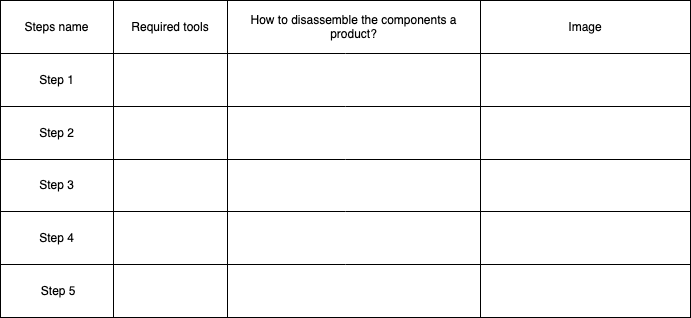

The diagram above was exported from draw.io. Its source (the exported page's mxGraphModel, read from the mxfile embedded in the PNG):
<mxGraphModel dx="1186" dy="651" grid="1" gridSize="10" guides="1" tooltips="1" connect="1" arrows="1" fold="1" page="1" pageScale="1" pageWidth="827" pageHeight="1169" math="0" shadow="0">
  <root>
    <mxCell id="0" />
    <mxCell id="1" parent="0" />
    <mxCell id="WBUS3_rUPvxOwetz3wih-1" value="" style="shape=table;startSize=0;container=1;collapsible=0;childLayout=tableLayout;" vertex="1" parent="1">
      <mxGeometry x="90" y="140" width="690" height="317" as="geometry" />
    </mxCell>
    <mxCell id="WBUS3_rUPvxOwetz3wih-2" value="" style="shape=partialRectangle;collapsible=0;dropTarget=0;pointerEvents=0;fillColor=none;top=0;left=0;bottom=0;right=0;points=[[0,0.5],[1,0.5]];portConstraint=eastwest;" vertex="1" parent="WBUS3_rUPvxOwetz3wih-1">
      <mxGeometry width="690" height="53" as="geometry" />
    </mxCell>
    <mxCell id="WBUS3_rUPvxOwetz3wih-3" value="Steps name" style="shape=partialRectangle;html=1;whiteSpace=wrap;connectable=0;overflow=hidden;fillColor=none;top=0;left=0;bottom=0;right=0;" vertex="1" parent="WBUS3_rUPvxOwetz3wih-2">
      <mxGeometry width="113" height="53" as="geometry" />
    </mxCell>
    <mxCell id="WBUS3_rUPvxOwetz3wih-4" value="Required tools" style="shape=partialRectangle;html=1;whiteSpace=wrap;connectable=0;overflow=hidden;fillColor=none;top=0;left=0;bottom=0;right=0;" vertex="1" parent="WBUS3_rUPvxOwetz3wih-2">
      <mxGeometry x="113" width="114" height="53" as="geometry" />
    </mxCell>
    <mxCell id="WBUS3_rUPvxOwetz3wih-5" value="How to disassemble the components a product?" style="shape=partialRectangle;html=1;whiteSpace=wrap;connectable=0;overflow=hidden;fillColor=none;top=0;left=0;bottom=0;right=0;" vertex="1" parent="WBUS3_rUPvxOwetz3wih-2">
      <mxGeometry x="227" width="253" height="53" as="geometry" />
    </mxCell>
    <mxCell id="WBUS3_rUPvxOwetz3wih-6" value="Image" style="shape=partialRectangle;html=1;whiteSpace=wrap;connectable=0;overflow=hidden;fillColor=none;top=0;left=0;bottom=0;right=0;" vertex="1" parent="WBUS3_rUPvxOwetz3wih-2">
      <mxGeometry x="480" width="210" height="53" as="geometry" />
    </mxCell>
    <mxCell id="WBUS3_rUPvxOwetz3wih-7" style="shape=partialRectangle;collapsible=0;dropTarget=0;pointerEvents=0;fillColor=none;top=0;left=0;bottom=0;right=0;points=[[0,0.5],[1,0.5]];portConstraint=eastwest;" vertex="1" parent="WBUS3_rUPvxOwetz3wih-1">
      <mxGeometry y="53" width="690" height="53" as="geometry" />
    </mxCell>
    <mxCell id="WBUS3_rUPvxOwetz3wih-8" value="Step 1" style="shape=partialRectangle;html=1;whiteSpace=wrap;connectable=0;overflow=hidden;fillColor=none;top=0;left=0;bottom=0;right=0;" vertex="1" parent="WBUS3_rUPvxOwetz3wih-7">
      <mxGeometry width="113" height="53" as="geometry" />
    </mxCell>
    <mxCell id="WBUS3_rUPvxOwetz3wih-9" style="shape=partialRectangle;html=1;whiteSpace=wrap;connectable=0;overflow=hidden;fillColor=none;top=0;left=0;bottom=0;right=0;" vertex="1" parent="WBUS3_rUPvxOwetz3wih-7">
      <mxGeometry x="113" width="114" height="53" as="geometry" />
    </mxCell>
    <mxCell id="WBUS3_rUPvxOwetz3wih-10" value="" style="shape=partialRectangle;html=1;whiteSpace=wrap;connectable=0;overflow=hidden;fillColor=none;top=0;left=0;bottom=0;right=0;" vertex="1" parent="WBUS3_rUPvxOwetz3wih-7">
      <mxGeometry x="227" width="253" height="53" as="geometry" />
    </mxCell>
    <mxCell id="WBUS3_rUPvxOwetz3wih-11" style="shape=partialRectangle;html=1;whiteSpace=wrap;connectable=0;overflow=hidden;fillColor=none;top=0;left=0;bottom=0;right=0;" vertex="1" parent="WBUS3_rUPvxOwetz3wih-7">
      <mxGeometry x="480" width="210" height="53" as="geometry" />
    </mxCell>
    <mxCell id="WBUS3_rUPvxOwetz3wih-12" style="shape=partialRectangle;collapsible=0;dropTarget=0;pointerEvents=0;fillColor=none;top=0;left=0;bottom=0;right=0;points=[[0,0.5],[1,0.5]];portConstraint=eastwest;" vertex="1" parent="WBUS3_rUPvxOwetz3wih-1">
      <mxGeometry y="106" width="690" height="53" as="geometry" />
    </mxCell>
    <mxCell id="WBUS3_rUPvxOwetz3wih-13" value="Step 2" style="shape=partialRectangle;html=1;whiteSpace=wrap;connectable=0;overflow=hidden;fillColor=none;top=0;left=0;bottom=0;right=0;" vertex="1" parent="WBUS3_rUPvxOwetz3wih-12">
      <mxGeometry width="113" height="53" as="geometry" />
    </mxCell>
    <mxCell id="WBUS3_rUPvxOwetz3wih-14" style="shape=partialRectangle;html=1;whiteSpace=wrap;connectable=0;overflow=hidden;fillColor=none;top=0;left=0;bottom=0;right=0;" vertex="1" parent="WBUS3_rUPvxOwetz3wih-12">
      <mxGeometry x="113" width="114" height="53" as="geometry" />
    </mxCell>
    <mxCell id="WBUS3_rUPvxOwetz3wih-15" style="shape=partialRectangle;html=1;whiteSpace=wrap;connectable=0;overflow=hidden;fillColor=none;top=0;left=0;bottom=0;right=0;" vertex="1" parent="WBUS3_rUPvxOwetz3wih-12">
      <mxGeometry x="227" width="253" height="53" as="geometry" />
    </mxCell>
    <mxCell id="WBUS3_rUPvxOwetz3wih-16" style="shape=partialRectangle;html=1;whiteSpace=wrap;connectable=0;overflow=hidden;fillColor=none;top=0;left=0;bottom=0;right=0;" vertex="1" parent="WBUS3_rUPvxOwetz3wih-12">
      <mxGeometry x="480" width="210" height="53" as="geometry" />
    </mxCell>
    <mxCell id="WBUS3_rUPvxOwetz3wih-17" value="" style="shape=partialRectangle;collapsible=0;dropTarget=0;pointerEvents=0;fillColor=none;top=0;left=0;bottom=0;right=0;points=[[0,0.5],[1,0.5]];portConstraint=eastwest;" vertex="1" parent="WBUS3_rUPvxOwetz3wih-1">
      <mxGeometry y="159" width="690" height="52" as="geometry" />
    </mxCell>
    <mxCell id="WBUS3_rUPvxOwetz3wih-18" value="Step 3" style="shape=partialRectangle;html=1;whiteSpace=wrap;connectable=0;overflow=hidden;fillColor=none;top=0;left=0;bottom=0;right=0;" vertex="1" parent="WBUS3_rUPvxOwetz3wih-17">
      <mxGeometry width="113" height="52" as="geometry" />
    </mxCell>
    <mxCell id="WBUS3_rUPvxOwetz3wih-19" value="" style="shape=partialRectangle;html=1;whiteSpace=wrap;connectable=0;overflow=hidden;fillColor=none;top=0;left=0;bottom=0;right=0;" vertex="1" parent="WBUS3_rUPvxOwetz3wih-17">
      <mxGeometry x="113" width="114" height="52" as="geometry" />
    </mxCell>
    <mxCell id="WBUS3_rUPvxOwetz3wih-20" value="" style="shape=partialRectangle;html=1;whiteSpace=wrap;connectable=0;overflow=hidden;fillColor=none;top=0;left=0;bottom=0;right=0;" vertex="1" parent="WBUS3_rUPvxOwetz3wih-17">
      <mxGeometry x="227" width="253" height="52" as="geometry" />
    </mxCell>
    <mxCell id="WBUS3_rUPvxOwetz3wih-21" value="" style="shape=partialRectangle;html=1;whiteSpace=wrap;connectable=0;overflow=hidden;fillColor=none;top=0;left=0;bottom=0;right=0;" vertex="1" parent="WBUS3_rUPvxOwetz3wih-17">
      <mxGeometry x="480" width="210" height="52" as="geometry" />
    </mxCell>
    <mxCell id="WBUS3_rUPvxOwetz3wih-22" value="" style="shape=partialRectangle;collapsible=0;dropTarget=0;pointerEvents=0;fillColor=none;top=0;left=0;bottom=0;right=0;points=[[0,0.5],[1,0.5]];portConstraint=eastwest;" vertex="1" parent="WBUS3_rUPvxOwetz3wih-1">
      <mxGeometry y="211" width="690" height="53" as="geometry" />
    </mxCell>
    <mxCell id="WBUS3_rUPvxOwetz3wih-23" value="Step 4" style="shape=partialRectangle;html=1;whiteSpace=wrap;connectable=0;overflow=hidden;fillColor=none;top=0;left=0;bottom=0;right=0;" vertex="1" parent="WBUS3_rUPvxOwetz3wih-22">
      <mxGeometry width="113" height="53" as="geometry" />
    </mxCell>
    <mxCell id="WBUS3_rUPvxOwetz3wih-24" value="" style="shape=partialRectangle;html=1;whiteSpace=wrap;connectable=0;overflow=hidden;fillColor=none;top=0;left=0;bottom=0;right=0;" vertex="1" parent="WBUS3_rUPvxOwetz3wih-22">
      <mxGeometry x="113" width="114" height="53" as="geometry" />
    </mxCell>
    <mxCell id="WBUS3_rUPvxOwetz3wih-25" value="" style="shape=partialRectangle;html=1;whiteSpace=wrap;connectable=0;overflow=hidden;fillColor=none;top=0;left=0;bottom=0;right=0;" vertex="1" parent="WBUS3_rUPvxOwetz3wih-22">
      <mxGeometry x="227" width="253" height="53" as="geometry" />
    </mxCell>
    <mxCell id="WBUS3_rUPvxOwetz3wih-26" value="" style="shape=partialRectangle;html=1;whiteSpace=wrap;connectable=0;overflow=hidden;fillColor=none;top=0;left=0;bottom=0;right=0;" vertex="1" parent="WBUS3_rUPvxOwetz3wih-22">
      <mxGeometry x="480" width="210" height="53" as="geometry" />
    </mxCell>
    <mxCell id="WBUS3_rUPvxOwetz3wih-27" value="" style="shape=partialRectangle;collapsible=0;dropTarget=0;pointerEvents=0;fillColor=none;top=0;left=0;bottom=0;right=0;points=[[0,0.5],[1,0.5]];portConstraint=eastwest;" vertex="1" parent="WBUS3_rUPvxOwetz3wih-1">
      <mxGeometry y="264" width="690" height="53" as="geometry" />
    </mxCell>
    <mxCell id="WBUS3_rUPvxOwetz3wih-28" value="&amp;nbsp;Step 5" style="shape=partialRectangle;html=1;whiteSpace=wrap;connectable=0;overflow=hidden;fillColor=none;top=0;left=0;bottom=0;right=0;" vertex="1" parent="WBUS3_rUPvxOwetz3wih-27">
      <mxGeometry width="113" height="53" as="geometry" />
    </mxCell>
    <mxCell id="WBUS3_rUPvxOwetz3wih-29" value="" style="shape=partialRectangle;html=1;whiteSpace=wrap;connectable=0;overflow=hidden;fillColor=none;top=0;left=0;bottom=0;right=0;" vertex="1" parent="WBUS3_rUPvxOwetz3wih-27">
      <mxGeometry x="113" width="114" height="53" as="geometry" />
    </mxCell>
    <mxCell id="WBUS3_rUPvxOwetz3wih-30" value="" style="shape=partialRectangle;html=1;whiteSpace=wrap;connectable=0;overflow=hidden;fillColor=none;top=0;left=0;bottom=0;right=0;" vertex="1" parent="WBUS3_rUPvxOwetz3wih-27">
      <mxGeometry x="227" width="253" height="53" as="geometry" />
    </mxCell>
    <mxCell id="WBUS3_rUPvxOwetz3wih-31" value="" style="shape=partialRectangle;html=1;whiteSpace=wrap;connectable=0;overflow=hidden;fillColor=none;top=0;left=0;bottom=0;right=0;" vertex="1" parent="WBUS3_rUPvxOwetz3wih-27">
      <mxGeometry x="480" width="210" height="53" as="geometry" />
    </mxCell>
  </root>
</mxGraphModel>